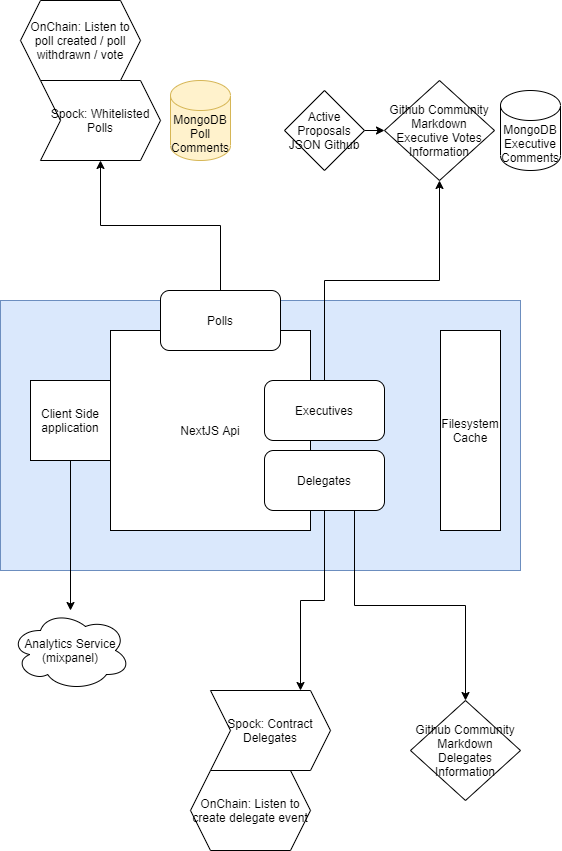

The diagram above was exported from draw.io. Its source (the exported page's mxGraphModel, read from the mxfile embedded in the PNG):
<mxGraphModel dx="2031" dy="2303" grid="1" gridSize="10" guides="1" tooltips="1" connect="1" arrows="1" fold="1" page="1" pageScale="1" pageWidth="827" pageHeight="1169" math="0" shadow="0">
  <root>
    <mxCell id="0" />
    <mxCell id="1" parent="0" />
    <mxCell id="pfccZGYy2q1DogHNO_7H-24" value="" style="rounded=0;whiteSpace=wrap;html=1;fillColor=#dae8fc;strokeColor=#6c8ebf;" vertex="1" parent="1">
      <mxGeometry x="90" y="290" width="520" height="270" as="geometry" />
    </mxCell>
    <mxCell id="pfccZGYy2q1DogHNO_7H-1" value="MongoDB&lt;br&gt;Executive&lt;br&gt;Comments" style="shape=cylinder3;whiteSpace=wrap;html=1;boundedLbl=1;backgroundOutline=1;size=15;" vertex="1" parent="1">
      <mxGeometry x="590" y="80" width="60" height="80" as="geometry" />
    </mxCell>
    <mxCell id="pfccZGYy2q1DogHNO_7H-2" value="MongoDB&lt;br&gt;Poll&lt;br&gt;Comments" style="shape=cylinder3;whiteSpace=wrap;html=1;boundedLbl=1;backgroundOutline=1;size=15;fillColor=#fff2cc;strokeColor=#d6b656;" vertex="1" parent="1">
      <mxGeometry x="260" y="70" width="60" height="80" as="geometry" />
    </mxCell>
    <mxCell id="pfccZGYy2q1DogHNO_7H-4" value="Github Community Markdown&lt;br&gt;Delegates Information" style="rhombus;whiteSpace=wrap;html=1;" vertex="1" parent="1">
      <mxGeometry x="500" y="690" width="110" height="100" as="geometry" />
    </mxCell>
    <mxCell id="pfccZGYy2q1DogHNO_7H-5" value="Github Community Markdown&lt;br&gt;Executive Votes Information" style="rhombus;whiteSpace=wrap;html=1;" vertex="1" parent="1">
      <mxGeometry x="474" y="70" width="110" height="100" as="geometry" />
    </mxCell>
    <mxCell id="pfccZGYy2q1DogHNO_7H-10" style="edgeStyle=orthogonalEdgeStyle;rounded=0;orthogonalLoop=1;jettySize=auto;html=1;exitX=0.5;exitY=1;exitDx=0;exitDy=0;" edge="1" parent="1" source="pfccZGYy2q1DogHNO_7H-6" target="pfccZGYy2q1DogHNO_7H-7">
      <mxGeometry relative="1" as="geometry" />
    </mxCell>
    <mxCell id="pfccZGYy2q1DogHNO_7H-6" value="Client Side application" style="whiteSpace=wrap;html=1;aspect=fixed;" vertex="1" parent="1">
      <mxGeometry x="120" y="370" width="80" height="80" as="geometry" />
    </mxCell>
    <mxCell id="pfccZGYy2q1DogHNO_7H-7" value="Analytics Service&lt;br&gt;(mixpanel)" style="ellipse;shape=cloud;whiteSpace=wrap;html=1;" vertex="1" parent="1">
      <mxGeometry x="100" y="600" width="120" height="80" as="geometry" />
    </mxCell>
    <mxCell id="pfccZGYy2q1DogHNO_7H-8" value="NextJS Api" style="whiteSpace=wrap;html=1;aspect=fixed;" vertex="1" parent="1">
      <mxGeometry x="200" y="320" width="200" height="200" as="geometry" />
    </mxCell>
    <mxCell id="pfccZGYy2q1DogHNO_7H-13" value="Filesystem Cache" style="rounded=0;whiteSpace=wrap;html=1;" vertex="1" parent="1">
      <mxGeometry x="530" y="320" width="60" height="200" as="geometry" />
    </mxCell>
    <mxCell id="pfccZGYy2q1DogHNO_7H-17" style="edgeStyle=orthogonalEdgeStyle;rounded=0;orthogonalLoop=1;jettySize=auto;html=1;exitX=1;exitY=0.5;exitDx=0;exitDy=0;entryX=0;entryY=0.5;entryDx=0;entryDy=0;" edge="1" parent="1" source="pfccZGYy2q1DogHNO_7H-16" target="pfccZGYy2q1DogHNO_7H-5">
      <mxGeometry relative="1" as="geometry" />
    </mxCell>
    <mxCell id="pfccZGYy2q1DogHNO_7H-16" value="Active Proposals JSON Github" style="rhombus;whiteSpace=wrap;html=1;" vertex="1" parent="1">
      <mxGeometry x="374" y="80" width="80" height="80" as="geometry" />
    </mxCell>
    <mxCell id="pfccZGYy2q1DogHNO_7H-18" value="Spock: Whitelisted Polls" style="shape=step;perimeter=stepPerimeter;whiteSpace=wrap;html=1;fixedSize=1;" vertex="1" parent="1">
      <mxGeometry x="130" y="70" width="120" height="80" as="geometry" />
    </mxCell>
    <mxCell id="pfccZGYy2q1DogHNO_7H-28" style="edgeStyle=orthogonalEdgeStyle;rounded=0;orthogonalLoop=1;jettySize=auto;html=1;entryX=0.5;entryY=1;entryDx=0;entryDy=0;" edge="1" parent="1" source="pfccZGYy2q1DogHNO_7H-21" target="pfccZGYy2q1DogHNO_7H-18">
      <mxGeometry relative="1" as="geometry" />
    </mxCell>
    <mxCell id="pfccZGYy2q1DogHNO_7H-21" value="Polls" style="rounded=1;whiteSpace=wrap;html=1;" vertex="1" parent="1">
      <mxGeometry x="250" y="280" width="120" height="60" as="geometry" />
    </mxCell>
    <mxCell id="pfccZGYy2q1DogHNO_7H-27" style="edgeStyle=orthogonalEdgeStyle;rounded=0;orthogonalLoop=1;jettySize=auto;html=1;" edge="1" parent="1" source="pfccZGYy2q1DogHNO_7H-22" target="pfccZGYy2q1DogHNO_7H-5">
      <mxGeometry relative="1" as="geometry" />
    </mxCell>
    <mxCell id="pfccZGYy2q1DogHNO_7H-22" value="Executives" style="rounded=1;whiteSpace=wrap;html=1;" vertex="1" parent="1">
      <mxGeometry x="354" y="370" width="120" height="60" as="geometry" />
    </mxCell>
    <mxCell id="pfccZGYy2q1DogHNO_7H-33" style="edgeStyle=orthogonalEdgeStyle;rounded=0;orthogonalLoop=1;jettySize=auto;html=1;exitX=0.5;exitY=1;exitDx=0;exitDy=0;entryX=0.75;entryY=0;entryDx=0;entryDy=0;" edge="1" parent="1" source="pfccZGYy2q1DogHNO_7H-25" target="pfccZGYy2q1DogHNO_7H-31">
      <mxGeometry relative="1" as="geometry" />
    </mxCell>
    <mxCell id="pfccZGYy2q1DogHNO_7H-34" style="edgeStyle=orthogonalEdgeStyle;rounded=0;orthogonalLoop=1;jettySize=auto;html=1;exitX=0.75;exitY=1;exitDx=0;exitDy=0;" edge="1" parent="1" source="pfccZGYy2q1DogHNO_7H-25" target="pfccZGYy2q1DogHNO_7H-4">
      <mxGeometry relative="1" as="geometry" />
    </mxCell>
    <mxCell id="pfccZGYy2q1DogHNO_7H-25" value="Delegates" style="rounded=1;whiteSpace=wrap;html=1;" vertex="1" parent="1">
      <mxGeometry x="354" y="440" width="120" height="60" as="geometry" />
    </mxCell>
    <mxCell id="pfccZGYy2q1DogHNO_7H-30" value="OnChain: Listen to create delegate event" style="shape=hexagon;perimeter=hexagonPerimeter2;whiteSpace=wrap;html=1;fixedSize=1;" vertex="1" parent="1">
      <mxGeometry x="280" y="760" width="120" height="80" as="geometry" />
    </mxCell>
    <mxCell id="pfccZGYy2q1DogHNO_7H-31" value="Spock: Contract Delegates" style="shape=step;perimeter=stepPerimeter;whiteSpace=wrap;html=1;fixedSize=1;" vertex="1" parent="1">
      <mxGeometry x="300" y="680" width="120" height="80" as="geometry" />
    </mxCell>
    <mxCell id="pfccZGYy2q1DogHNO_7H-35" value="OnChain: Listen to poll created / poll withdrawn / vote" style="shape=hexagon;perimeter=hexagonPerimeter2;whiteSpace=wrap;html=1;fixedSize=1;" vertex="1" parent="1">
      <mxGeometry x="110" y="-10" width="120" height="80" as="geometry" />
    </mxCell>
  </root>
</mxGraphModel>